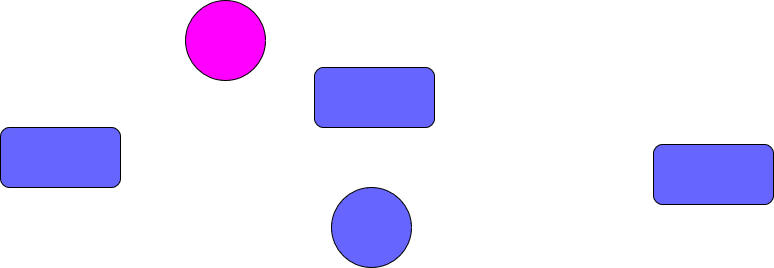

The diagram above was exported from draw.io. Its source (the exported page's mxGraphModel, read from the mxfile embedded in the PNG):
<mxGraphModel dx="1038" dy="575" grid="0" gridSize="10" guides="1" tooltips="1" connect="1" arrows="1" fold="1" page="0" pageScale="1" pageWidth="1169" pageHeight="827" math="0" shadow="0">
  <root>
    <mxCell id="0" />
    <mxCell id="1" parent="0" />
    <mxCell id="M1LVa_1aU8sbr65hVgKk-1" value="" style="rounded=1;whiteSpace=wrap;html=1;fillColor=#6666FF;" vertex="1" parent="1">
      <mxGeometry x="410" y="210" width="120" height="60" as="geometry" />
    </mxCell>
    <mxCell id="M1LVa_1aU8sbr65hVgKk-2" value="" style="rounded=1;whiteSpace=wrap;html=1;fillColor=#6666FF;" vertex="1" parent="1">
      <mxGeometry x="96" y="270" width="120" height="60" as="geometry" />
    </mxCell>
    <mxCell id="M1LVa_1aU8sbr65hVgKk-3" value="" style="rounded=1;whiteSpace=wrap;html=1;fillColor=#6666FF;" vertex="1" parent="1">
      <mxGeometry x="749" y="287" width="120" height="60" as="geometry" />
    </mxCell>
    <mxCell id="M1LVa_1aU8sbr65hVgKk-4" value="" style="ellipse;whiteSpace=wrap;html=1;aspect=fixed;fillColor=#6666FF;" vertex="1" parent="1">
      <mxGeometry x="427" y="330" width="80" height="80" as="geometry" />
    </mxCell>
    <mxCell id="M1LVa_1aU8sbr65hVgKk-5" value="" style="ellipse;whiteSpace=wrap;html=1;aspect=fixed;fillColor=#FF00FF;" vertex="1" parent="1">
      <mxGeometry x="281" y="143" width="80" height="80" as="geometry" />
    </mxCell>
  </root>
</mxGraphModel>